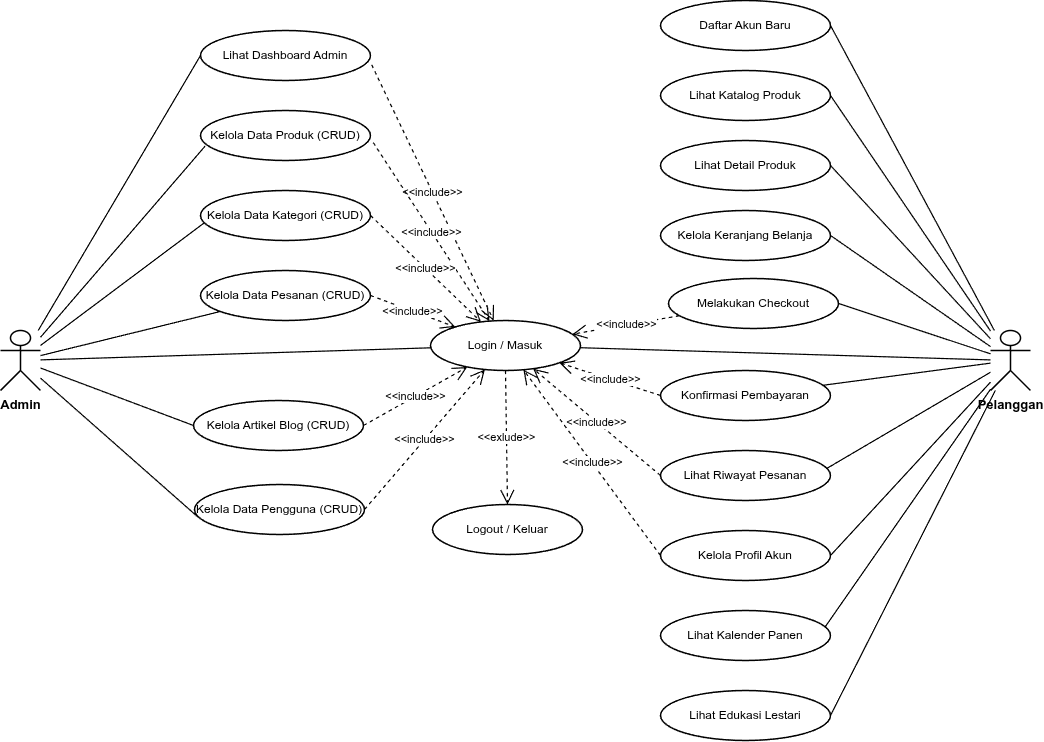

The diagram above was exported from draw.io. Its source (the exported page's mxGraphModel, read from the mxfile embedded in the PNG):
<mxGraphModel dx="792" dy="797" grid="1" gridSize="10" guides="1" tooltips="1" connect="1" arrows="1" fold="1" page="1" pageScale="1" pageWidth="1200" pageHeight="950" math="0" shadow="0">
  <root>
    <mxCell id="0" />
    <mxCell id="1" parent="0" />
    <mxCell id="act_admin" value="Admin" style="shape=umlActor;verticalLabelPosition=bottom;verticalAlign=top;html=1;outlineConnect=0;strokeColor=#000000;fillColor=none;strokeWidth=1.5;align=center;fontColor=#000000;fontFamily=Helvetica;fontSize=13;fontStyle=1;" parent="1" vertex="1">
      <mxGeometry x="80" y="420" width="40" height="60" as="geometry" />
    </mxCell>
    <mxCell id="act_user" value="Pelanggan" style="shape=umlActor;verticalLabelPosition=bottom;verticalAlign=top;html=1;outlineConnect=0;strokeColor=#000000;fillColor=none;strokeWidth=1.5;align=center;fontColor=#000000;fontFamily=Helvetica;fontSize=13;fontStyle=1;" parent="1" vertex="1">
      <mxGeometry x="1070" y="420" width="40" height="60" as="geometry" />
    </mxCell>
    <mxCell id="uc_login" value="Login / Masuk" style="ellipse;whiteSpace=wrap;html=1;strokeColor=#000000;fillColor=#FFFFFF;strokeWidth=1.5;align=center;fontColor=#000000;fontFamily=Helvetica;fontSize=12;" parent="1" vertex="1">
      <mxGeometry x="510" y="410" width="150" height="50" as="geometry" />
    </mxCell>
    <mxCell id="uc_logout" value="Logout / Keluar" style="ellipse;whiteSpace=wrap;html=1;strokeColor=#000000;fillColor=#FFFFFF;strokeWidth=1.5;align=center;fontColor=#000000;fontFamily=Helvetica;fontSize=12;" parent="1" vertex="1">
      <mxGeometry x="512" y="594" width="150" height="50" as="geometry" />
    </mxCell>
    <mxCell id="uc_register" value="Daftar Akun Baru" style="ellipse;whiteSpace=wrap;html=1;strokeColor=#000000;fillColor=#FFFFFF;strokeWidth=1.5;align=center;fontColor=#000000;fontFamily=Helvetica;fontSize=12;" parent="1" vertex="1">
      <mxGeometry x="740" y="90" width="170" height="50" as="geometry" />
    </mxCell>
    <mxCell id="uc_katalog" value="Lihat Katalog Produk" style="ellipse;whiteSpace=wrap;html=1;strokeColor=#000000;fillColor=#FFFFFF;strokeWidth=1.5;align=center;fontColor=#000000;fontFamily=Helvetica;fontSize=12;" parent="1" vertex="1">
      <mxGeometry x="740" y="160" width="170" height="50" as="geometry" />
    </mxCell>
    <mxCell id="uc_detail" value="Lihat Detail Produk" style="ellipse;whiteSpace=wrap;html=1;strokeColor=#000000;fillColor=#FFFFFF;strokeWidth=1.5;align=center;fontColor=#000000;fontFamily=Helvetica;fontSize=12;" parent="1" vertex="1">
      <mxGeometry x="740" y="230" width="170" height="50" as="geometry" />
    </mxCell>
    <mxCell id="uc_keranjang" value="Kelola Keranjang Belanja" style="ellipse;whiteSpace=wrap;html=1;strokeColor=#000000;fillColor=#FFFFFF;strokeWidth=1.5;align=center;fontColor=#000000;fontFamily=Helvetica;fontSize=12;" parent="1" vertex="1">
      <mxGeometry x="740" y="300" width="170" height="50" as="geometry" />
    </mxCell>
    <mxCell id="uc_checkout" value="Melakukan Checkout" style="ellipse;whiteSpace=wrap;html=1;strokeColor=#000000;fillColor=#FFFFFF;strokeWidth=1.5;align=center;fontColor=#000000;fontFamily=Helvetica;fontSize=12;" parent="1" vertex="1">
      <mxGeometry x="748" y="368" width="170" height="50" as="geometry" />
    </mxCell>
    <mxCell id="uc_pembayaran" value="Konfirmasi Pembayaran" style="ellipse;whiteSpace=wrap;html=1;strokeColor=#000000;fillColor=#FFFFFF;strokeWidth=1.5;align=center;fontColor=#000000;fontFamily=Helvetica;fontSize=12;" parent="1" vertex="1">
      <mxGeometry x="740" y="460" width="170" height="50" as="geometry" />
    </mxCell>
    <mxCell id="uc_riwayat" value="Lihat Riwayat Pesanan" style="ellipse;whiteSpace=wrap;html=1;strokeColor=#000000;fillColor=#FFFFFF;strokeWidth=1.5;align=center;fontColor=#000000;fontFamily=Helvetica;fontSize=12;" parent="1" vertex="1">
      <mxGeometry x="740" y="540" width="170" height="50" as="geometry" />
    </mxCell>
    <mxCell id="uc_profil" value="Kelola Profil Akun" style="ellipse;whiteSpace=wrap;html=1;strokeColor=#000000;fillColor=#FFFFFF;strokeWidth=1.5;align=center;fontColor=#000000;fontFamily=Helvetica;fontSize=12;" parent="1" vertex="1">
      <mxGeometry x="740" y="620" width="170" height="50" as="geometry" />
    </mxCell>
    <mxCell id="uc_kalender" value="Lihat Kalender Panen" style="ellipse;whiteSpace=wrap;html=1;strokeColor=#000000;fillColor=#FFFFFF;strokeWidth=1.5;align=center;fontColor=#000000;fontFamily=Helvetica;fontSize=12;" parent="1" vertex="1">
      <mxGeometry x="740" y="700" width="170" height="50" as="geometry" />
    </mxCell>
    <mxCell id="uc_keberlanjutan" value="Lihat Edukasi Lestari" style="ellipse;whiteSpace=wrap;html=1;strokeColor=#000000;fillColor=#FFFFFF;strokeWidth=1.5;align=center;fontColor=#000000;fontFamily=Helvetica;fontSize=12;" parent="1" vertex="1">
      <mxGeometry x="740" y="780" width="170" height="50" as="geometry" />
    </mxCell>
    <mxCell id="uc_dash_admin" value="Lihat Dashboard Admin" style="ellipse;whiteSpace=wrap;html=1;strokeColor=#000000;fillColor=#FFFFFF;strokeWidth=1.5;align=center;fontColor=#000000;fontFamily=Helvetica;fontSize=12;" parent="1" vertex="1">
      <mxGeometry x="280" y="120" width="170" height="50" as="geometry" />
    </mxCell>
    <mxCell id="uc_kelola_prod" value="Kelola Data Produk (CRUD)" style="ellipse;whiteSpace=wrap;html=1;strokeColor=#000000;fillColor=#FFFFFF;strokeWidth=1.5;align=center;fontColor=#000000;fontFamily=Helvetica;fontSize=12;" parent="1" vertex="1">
      <mxGeometry x="280" y="200" width="170" height="50" as="geometry" />
    </mxCell>
    <mxCell id="uc_kelola_kat" value="Kelola Data Kategori (CRUD)" style="ellipse;whiteSpace=wrap;html=1;strokeColor=#000000;fillColor=#FFFFFF;strokeWidth=1.5;align=center;fontColor=#000000;fontFamily=Helvetica;fontSize=12;" parent="1" vertex="1">
      <mxGeometry x="280" y="280" width="170" height="50" as="geometry" />
    </mxCell>
    <mxCell id="uc_kelola_pes" value="Kelola Data Pesanan (CRUD)" style="ellipse;whiteSpace=wrap;html=1;strokeColor=#000000;fillColor=#FFFFFF;strokeWidth=1.5;align=center;fontColor=#000000;fontFamily=Helvetica;fontSize=12;" parent="1" vertex="1">
      <mxGeometry x="280" y="360" width="170" height="50" as="geometry" />
    </mxCell>
    <mxCell id="uc_kelola_art" value="Kelola Artikel Blog (CRUD)" style="ellipse;whiteSpace=wrap;html=1;strokeColor=#000000;fillColor=#FFFFFF;strokeWidth=1.5;align=center;fontColor=#000000;fontFamily=Helvetica;fontSize=12;" parent="1" vertex="1">
      <mxGeometry x="273" y="490" width="170" height="50" as="geometry" />
    </mxCell>
    <mxCell id="uc_kelola_pengguna" value="Kelola Data Pengguna (CRUD)" style="ellipse;whiteSpace=wrap;html=1;strokeColor=#000000;fillColor=#FFFFFF;strokeWidth=1.5;align=center;fontColor=#000000;fontFamily=Helvetica;fontSize=12;" vertex="1" parent="1">
      <mxGeometry x="274" y="574" width="170" height="50" as="geometry" />
    </mxCell>
    <mxCell id="edge_uc-mekarjaya_1" value="" style="endArrow=none;html=1;rounded=0;strokeColor=#000000;strokeWidth=1.2;" parent="1" source="act_admin" target="uc_login" edge="1">
      <mxGeometry relative="1" as="geometry" />
    </mxCell>
    <mxCell id="edge_uc-mekarjaya_3" value="" style="endArrow=none;html=1;rounded=0;strokeColor=#000000;strokeWidth=1.2;entryX=0;entryY=0.5;entryDx=0;entryDy=0;" parent="1" source="act_admin" target="uc_dash_admin" edge="1">
      <mxGeometry relative="1" as="geometry" />
    </mxCell>
    <mxCell id="edge_uc-mekarjaya_4" value="" style="endArrow=none;html=1;rounded=0;strokeColor=#000000;strokeWidth=1.2;entryX=0.027;entryY=0.713;entryDx=0;entryDy=0;entryPerimeter=0;" parent="1" source="act_admin" target="uc_kelola_prod" edge="1">
      <mxGeometry relative="1" as="geometry" />
    </mxCell>
    <mxCell id="edge_uc-mekarjaya_5" value="" style="endArrow=none;html=1;rounded=0;strokeColor=#000000;strokeWidth=1.2;entryX=0.023;entryY=0.644;entryDx=0;entryDy=0;entryPerimeter=0;" parent="1" source="act_admin" target="uc_kelola_kat" edge="1">
      <mxGeometry relative="1" as="geometry" />
    </mxCell>
    <mxCell id="edge_uc-mekarjaya_6" value="" style="endArrow=none;html=1;rounded=0;strokeColor=#000000;strokeWidth=1.2;" parent="1" source="act_admin" target="uc_kelola_pes" edge="1">
      <mxGeometry relative="1" as="geometry" />
    </mxCell>
    <mxCell id="edge_uc-mekarjaya_7" value="" style="endArrow=none;html=1;rounded=0;strokeColor=#000000;strokeWidth=1.2;entryX=0;entryY=0.5;entryDx=0;entryDy=0;" parent="1" source="act_admin" target="uc_kelola_art" edge="1">
      <mxGeometry relative="1" as="geometry" />
    </mxCell>
    <mxCell id="edge_uc-mekarjaya_8" value="" style="endArrow=none;html=1;rounded=0;strokeColor=#000000;strokeWidth=1.2;entryX=0.02;entryY=0.65;entryDx=0;entryDy=0;entryPerimeter=0;" parent="1" source="act_admin" target="uc_kelola_pengguna" edge="1">
      <mxGeometry relative="1" as="geometry" />
    </mxCell>
    <mxCell id="edge_uc-mekarjaya_9" value="" style="endArrow=none;html=1;rounded=0;strokeColor=#000000;strokeWidth=1.2;entryX=1;entryY=0.5;entryDx=0;entryDy=0;" parent="1" source="act_user" target="uc_register" edge="1">
      <mxGeometry relative="1" as="geometry" />
    </mxCell>
    <mxCell id="edge_uc-mekarjaya_10" value="" style="endArrow=none;html=1;rounded=0;strokeColor=#000000;strokeWidth=1.2;" parent="1" source="act_user" target="uc_login" edge="1">
      <mxGeometry relative="1" as="geometry" />
    </mxCell>
    <mxCell id="edge_uc-mekarjaya_12" value="" style="endArrow=none;html=1;rounded=0;strokeColor=#000000;strokeWidth=1.2;entryX=1;entryY=0.5;entryDx=0;entryDy=0;" parent="1" source="act_user" target="uc_katalog" edge="1">
      <mxGeometry relative="1" as="geometry" />
    </mxCell>
    <mxCell id="edge_uc-mekarjaya_13" value="" style="endArrow=none;html=1;rounded=0;strokeColor=#000000;strokeWidth=1.2;entryX=1;entryY=0.5;entryDx=0;entryDy=0;" parent="1" source="act_user" target="uc_detail" edge="1">
      <mxGeometry relative="1" as="geometry" />
    </mxCell>
    <mxCell id="edge_uc-mekarjaya_14" value="" style="endArrow=none;html=1;rounded=0;strokeColor=#000000;strokeWidth=1.2;entryX=1;entryY=0.5;entryDx=0;entryDy=0;" parent="1" source="act_user" target="uc_keranjang" edge="1">
      <mxGeometry relative="1" as="geometry" />
    </mxCell>
    <mxCell id="edge_uc-mekarjaya_15" value="" style="endArrow=none;html=1;rounded=0;strokeColor=#000000;strokeWidth=1.2;entryX=1;entryY=0.5;entryDx=0;entryDy=0;" parent="1" source="act_user" target="uc_checkout" edge="1">
      <mxGeometry relative="1" as="geometry" />
    </mxCell>
    <mxCell id="edge_uc-mekarjaya_16" value="" style="endArrow=none;html=1;rounded=0;strokeColor=#000000;strokeWidth=1.2;" parent="1" source="act_user" target="uc_pembayaran" edge="1">
      <mxGeometry relative="1" as="geometry" />
    </mxCell>
    <mxCell id="edge_uc-mekarjaya_17" value="" style="endArrow=none;html=1;rounded=0;strokeColor=#000000;strokeWidth=1.2;entryX=0.979;entryY=0.357;entryDx=0;entryDy=0;entryPerimeter=0;" parent="1" source="act_user" target="uc_riwayat" edge="1">
      <mxGeometry relative="1" as="geometry" />
    </mxCell>
    <mxCell id="edge_uc-mekarjaya_18" value="" style="endArrow=none;html=1;rounded=0;strokeColor=#000000;strokeWidth=1.2;entryX=1;entryY=0.5;entryDx=0;entryDy=0;" parent="1" source="act_user" target="uc_profil" edge="1">
      <mxGeometry relative="1" as="geometry" />
    </mxCell>
    <mxCell id="edge_uc-mekarjaya_19" value="" style="endArrow=none;html=1;rounded=0;strokeColor=#000000;strokeWidth=1.2;entryX=0.971;entryY=0.316;entryDx=0;entryDy=0;entryPerimeter=0;" parent="1" source="act_user" target="uc_kalender" edge="1">
      <mxGeometry relative="1" as="geometry" />
    </mxCell>
    <mxCell id="edge_uc-mekarjaya_20" value="" style="endArrow=none;html=1;rounded=0;strokeColor=#000000;strokeWidth=1.2;entryX=1;entryY=0.5;entryDx=0;entryDy=0;" parent="1" source="act_user" target="uc_keberlanjutan" edge="1">
      <mxGeometry relative="1" as="geometry" />
    </mxCell>
    <mxCell id="edge_uc-mekarjaya_21" value="&amp;lt;&amp;lt;include&amp;gt;&amp;gt;" style="endArrow=open;endSize=12;dashed=1;html=1;rounded=0;strokeColor=#000000;strokeWidth=1.2;" parent="1" source="uc_checkout" target="uc_login" edge="1">
      <mxGeometry relative="1" as="geometry" />
    </mxCell>
    <mxCell id="edge_uc-mekarjaya_22" value="&amp;lt;&amp;lt;include&amp;gt;&amp;gt;" style="endArrow=open;endSize=12;dashed=1;html=1;rounded=0;strokeColor=#000000;strokeWidth=1.2;exitX=0;exitY=0.5;exitDx=0;exitDy=0;" parent="1" source="uc_pembayaran" target="uc_login" edge="1">
      <mxGeometry relative="1" as="geometry" />
    </mxCell>
    <mxCell id="edge_uc-mekarjaya_23" value="&amp;lt;&amp;lt;include&amp;gt;&amp;gt;" style="endArrow=open;endSize=12;dashed=1;html=1;rounded=0;strokeColor=#000000;strokeWidth=1.2;exitX=0;exitY=0.5;exitDx=0;exitDy=0;" parent="1" source="uc_riwayat" target="uc_login" edge="1">
      <mxGeometry relative="1" as="geometry" />
    </mxCell>
    <mxCell id="edge_uc-mekarjaya_24" value="&amp;lt;&amp;lt;include&amp;gt;&amp;gt;" style="endArrow=open;endSize=12;dashed=1;html=1;rounded=0;strokeColor=#000000;strokeWidth=1.2;exitX=0;exitY=0.5;exitDx=0;exitDy=0;" parent="1" source="uc_profil" target="uc_login" edge="1">
      <mxGeometry relative="1" as="geometry" />
    </mxCell>
    <mxCell id="edge_uc-mekarjaya_25" value="&amp;lt;&amp;lt;include&amp;gt;&amp;gt;" style="endArrow=open;endSize=12;dashed=1;html=1;rounded=0;strokeColor=#000000;strokeWidth=1.2;exitX=1.007;exitY=0.686;exitDx=0;exitDy=0;exitPerimeter=0;" parent="1" source="uc_dash_admin" target="uc_login" edge="1">
      <mxGeometry relative="1" as="geometry" />
    </mxCell>
    <mxCell id="edge_uc-mekarjaya_26" value="&amp;lt;&amp;lt;include&amp;gt;&amp;gt;" style="endArrow=open;endSize=12;dashed=1;html=1;rounded=0;strokeColor=#000000;strokeWidth=1.2;exitX=1.016;exitY=0.641;exitDx=0;exitDy=0;exitPerimeter=0;" parent="1" source="uc_kelola_prod" target="uc_login" edge="1">
      <mxGeometry relative="1" as="geometry" />
    </mxCell>
    <mxCell id="edge_uc-mekarjaya_27" value="&amp;lt;&amp;lt;include&amp;gt;&amp;gt;" style="endArrow=open;endSize=12;dashed=1;html=1;rounded=0;strokeColor=#000000;strokeWidth=1.2;exitX=1;exitY=0.5;exitDx=0;exitDy=0;" parent="1" source="uc_kelola_kat" target="uc_login" edge="1">
      <mxGeometry relative="1" as="geometry" />
    </mxCell>
    <mxCell id="edge_uc-mekarjaya_28" value="&amp;lt;&amp;lt;include&amp;gt;&amp;gt;" style="endArrow=open;endSize=12;dashed=1;html=1;rounded=0;strokeColor=#000000;strokeWidth=1.2;exitX=1;exitY=0.5;exitDx=0;exitDy=0;" parent="1" source="uc_kelola_pes" target="uc_login" edge="1">
      <mxGeometry relative="1" as="geometry" />
    </mxCell>
    <mxCell id="edge_uc-mekarjaya_29" value="&amp;lt;&amp;lt;include&amp;gt;&amp;gt;" style="endArrow=open;endSize=12;dashed=1;html=1;rounded=0;strokeColor=#000000;strokeWidth=1.2;exitX=1;exitY=0.5;exitDx=0;exitDy=0;" edge="1" parent="1" source="uc_kelola_art" target="uc_login">
      <mxGeometry relative="1" as="geometry" />
    </mxCell>
    <mxCell id="edge_uc-mekarjaya_30" value="&amp;lt;&amp;lt;include&amp;gt;&amp;gt;" style="endArrow=open;endSize=12;dashed=1;html=1;rounded=0;strokeColor=#000000;strokeWidth=1.2;exitX=1;exitY=0.5;exitDx=0;exitDy=0;" edge="1" parent="1" source="uc_kelola_pengguna" target="uc_login">
      <mxGeometry relative="1" as="geometry" />
    </mxCell>
    <mxCell id="4" value="&amp;lt;&amp;lt;exlude&amp;gt;&amp;gt;" style="endArrow=open;endSize=12;dashed=1;html=1;rounded=0;strokeColor=#000000;strokeWidth=1.2;exitX=0.5;exitY=1;exitDx=0;exitDy=0;entryX=0.5;entryY=0;entryDx=0;entryDy=0;" edge="1" parent="1" source="uc_login" target="uc_logout">
      <mxGeometry relative="1" as="geometry">
        <mxPoint x="807.8685636402042" y="631.3077597984882" as="sourcePoint" />
        <mxPoint x="621.6996495693991" y="468.3621933732243" as="targetPoint" />
      </mxGeometry>
    </mxCell>
  </root>
</mxGraphModel>